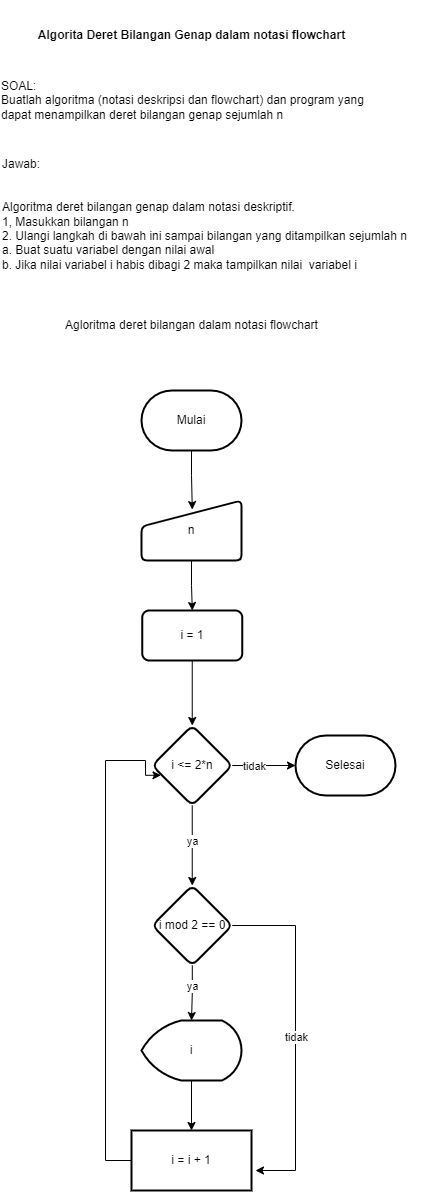

The diagram above was exported from draw.io. Its source (the exported page's mxGraphModel, read from the mxfile embedded in the PNG):
<mxGraphModel dx="1481" dy="361" grid="1" gridSize="10" guides="1" tooltips="1" connect="1" arrows="1" fold="1" page="1" pageScale="1" pageWidth="827" pageHeight="1169" math="0" shadow="0">
  <root>
    <mxCell id="0" />
    <mxCell id="1" parent="0" />
    <mxCell id="GBD2LUBRUsSFL8h67Su_-1" value="&lt;div style=&quot;text-align: left;&quot;&gt;&lt;span style=&quot;background-color: initial;&quot;&gt;SOAL:&lt;/span&gt;&lt;/div&gt;&lt;div style=&quot;text-align: left;&quot;&gt;&lt;span style=&quot;background-color: initial;&quot;&gt;Buatlah algoritma (notasi deskripsi dan flowchart) dan program yang dapat menampilkan deret bilangan genap sejumlah n&lt;/span&gt;&lt;/div&gt;" style="text;html=1;strokeColor=none;fillColor=none;align=center;verticalAlign=middle;whiteSpace=wrap;rounded=0;" vertex="1" parent="1">
      <mxGeometry x="-605" y="120" width="383.5" height="60" as="geometry" />
    </mxCell>
    <mxCell id="GBD2LUBRUsSFL8h67Su_-2" value="Algorita Deret Bilangan Genap dalam notasi flowchart" style="text;html=1;strokeColor=none;fillColor=none;align=center;verticalAlign=middle;whiteSpace=wrap;rounded=0;fontStyle=1" vertex="1" parent="1">
      <mxGeometry x="-590" y="50" width="353" height="70" as="geometry" />
    </mxCell>
    <mxCell id="GBD2LUBRUsSFL8h67Su_-3" value="&lt;div style=&quot;color: rgb(0, 0, 0); font-family: Helvetica; font-size: 12px; font-style: normal; font-variant-ligatures: normal; font-variant-caps: normal; font-weight: 400; letter-spacing: normal; orphans: 2; text-indent: 0px; text-transform: none; widows: 2; word-spacing: 0px; -webkit-text-stroke-width: 0px; text-decoration-thickness: initial; text-decoration-style: initial; text-decoration-color: initial; text-align: left;&quot;&gt;Jawab:&lt;/div&gt;&lt;div style=&quot;color: rgb(0, 0, 0); font-family: Helvetica; font-size: 12px; font-style: normal; font-variant-ligatures: normal; font-variant-caps: normal; font-weight: 400; letter-spacing: normal; orphans: 2; text-indent: 0px; text-transform: none; widows: 2; word-spacing: 0px; -webkit-text-stroke-width: 0px; text-decoration-thickness: initial; text-decoration-style: initial; text-decoration-color: initial; text-align: left;&quot;&gt;&lt;br&gt;&lt;/div&gt;&lt;div style=&quot;color: rgb(0, 0, 0); font-family: Helvetica; font-size: 12px; font-style: normal; font-variant-ligatures: normal; font-variant-caps: normal; font-weight: 400; letter-spacing: normal; orphans: 2; text-indent: 0px; text-transform: none; widows: 2; word-spacing: 0px; -webkit-text-stroke-width: 0px; text-decoration-thickness: initial; text-decoration-style: initial; text-decoration-color: initial; text-align: left;&quot;&gt;&lt;br&gt;&lt;/div&gt;&lt;div style=&quot;color: rgb(0, 0, 0); font-family: Helvetica; font-size: 12px; font-style: normal; font-variant-ligatures: normal; font-variant-caps: normal; font-weight: 400; letter-spacing: normal; orphans: 2; text-indent: 0px; text-transform: none; widows: 2; word-spacing: 0px; -webkit-text-stroke-width: 0px; text-decoration-thickness: initial; text-decoration-style: initial; text-decoration-color: initial; text-align: left;&quot;&gt;Algoritma deret bilangan genap dalam notasi deskriptif.&lt;/div&gt;&lt;div style=&quot;color: rgb(0, 0, 0); font-family: Helvetica; font-size: 12px; font-style: normal; font-variant-ligatures: normal; font-variant-caps: normal; font-weight: 400; letter-spacing: normal; orphans: 2; text-indent: 0px; text-transform: none; widows: 2; word-spacing: 0px; -webkit-text-stroke-width: 0px; text-decoration-thickness: initial; text-decoration-style: initial; text-decoration-color: initial; text-align: left;&quot;&gt;1, Masukkan bilangan n&lt;/div&gt;&lt;div style=&quot;color: rgb(0, 0, 0); font-family: Helvetica; font-size: 12px; font-style: normal; font-variant-ligatures: normal; font-variant-caps: normal; font-weight: 400; letter-spacing: normal; orphans: 2; text-indent: 0px; text-transform: none; widows: 2; word-spacing: 0px; -webkit-text-stroke-width: 0px; text-decoration-thickness: initial; text-decoration-style: initial; text-decoration-color: initial; text-align: left;&quot;&gt;2. Ulangi langkah di bawah ini sampai bilangan yang ditampilkan sejumlah n&lt;/div&gt;&lt;div style=&quot;color: rgb(0, 0, 0); font-family: Helvetica; font-size: 12px; font-style: normal; font-variant-ligatures: normal; font-variant-caps: normal; font-weight: 400; letter-spacing: normal; orphans: 2; text-indent: 0px; text-transform: none; widows: 2; word-spacing: 0px; -webkit-text-stroke-width: 0px; text-decoration-thickness: initial; text-decoration-style: initial; text-decoration-color: initial; text-align: left;&quot;&gt;&lt;span style=&quot;&quot;&gt;&#09;&lt;/span&gt;a. Buat suatu variabel dengan nilai awal&lt;br&gt;&lt;/div&gt;&lt;div style=&quot;color: rgb(0, 0, 0); font-family: Helvetica; font-size: 12px; font-style: normal; font-variant-ligatures: normal; font-variant-caps: normal; font-weight: 400; letter-spacing: normal; orphans: 2; text-indent: 0px; text-transform: none; widows: 2; word-spacing: 0px; -webkit-text-stroke-width: 0px; text-decoration-thickness: initial; text-decoration-style: initial; text-decoration-color: initial; text-align: left;&quot;&gt;&#09;b. Jika nilai variabel i habis dibagi 2 maka tampilkan nilai&amp;nbsp; variabel i&lt;/div&gt;" style="text;whiteSpace=wrap;html=1;" vertex="1" parent="1">
      <mxGeometry x="-605" y="200" width="440" height="120" as="geometry" />
    </mxCell>
    <mxCell id="GBD2LUBRUsSFL8h67Su_-4" value="Agloritma deret bilangan dalam notasi flowchart" style="text;html=1;strokeColor=none;fillColor=none;align=center;verticalAlign=middle;whiteSpace=wrap;rounded=0;labelBackgroundColor=none;" vertex="1" parent="1">
      <mxGeometry x="-580" y="360" width="333" height="30" as="geometry" />
    </mxCell>
    <mxCell id="GBD2LUBRUsSFL8h67Su_-8" style="edgeStyle=orthogonalEdgeStyle;rounded=0;orthogonalLoop=1;jettySize=auto;html=1;entryX=0.508;entryY=0.151;entryDx=0;entryDy=0;entryPerimeter=0;" edge="1" parent="1" source="GBD2LUBRUsSFL8h67Su_-5" target="GBD2LUBRUsSFL8h67Su_-6">
      <mxGeometry relative="1" as="geometry" />
    </mxCell>
    <mxCell id="GBD2LUBRUsSFL8h67Su_-5" value="Mulai" style="strokeWidth=2;html=1;shape=mxgraph.flowchart.terminator;whiteSpace=wrap;labelBackgroundColor=none;" vertex="1" parent="1">
      <mxGeometry x="-464" y="440" width="100" height="60" as="geometry" />
    </mxCell>
    <mxCell id="GBD2LUBRUsSFL8h67Su_-9" style="edgeStyle=orthogonalEdgeStyle;rounded=0;orthogonalLoop=1;jettySize=auto;html=1;" edge="1" parent="1" source="GBD2LUBRUsSFL8h67Su_-6" target="GBD2LUBRUsSFL8h67Su_-7">
      <mxGeometry relative="1" as="geometry" />
    </mxCell>
    <mxCell id="GBD2LUBRUsSFL8h67Su_-6" value="n" style="html=1;strokeWidth=2;shape=manualInput;whiteSpace=wrap;rounded=1;size=26;arcSize=11;labelBackgroundColor=none;" vertex="1" parent="1">
      <mxGeometry x="-464" y="550" width="100" height="60" as="geometry" />
    </mxCell>
    <mxCell id="GBD2LUBRUsSFL8h67Su_-11" value="" style="edgeStyle=orthogonalEdgeStyle;rounded=0;orthogonalLoop=1;jettySize=auto;html=1;" edge="1" parent="1" source="GBD2LUBRUsSFL8h67Su_-7" target="GBD2LUBRUsSFL8h67Su_-10">
      <mxGeometry relative="1" as="geometry" />
    </mxCell>
    <mxCell id="GBD2LUBRUsSFL8h67Su_-7" value="i = 1" style="rounded=1;whiteSpace=wrap;html=1;absoluteArcSize=1;arcSize=14;strokeWidth=2;labelBackgroundColor=none;" vertex="1" parent="1">
      <mxGeometry x="-463.25" y="660" width="100" height="50" as="geometry" />
    </mxCell>
    <mxCell id="GBD2LUBRUsSFL8h67Su_-13" style="edgeStyle=orthogonalEdgeStyle;rounded=0;orthogonalLoop=1;jettySize=auto;html=1;" edge="1" parent="1" source="GBD2LUBRUsSFL8h67Su_-10" target="GBD2LUBRUsSFL8h67Su_-12">
      <mxGeometry relative="1" as="geometry" />
    </mxCell>
    <mxCell id="GBD2LUBRUsSFL8h67Su_-20" value="tidak" style="edgeLabel;html=1;align=center;verticalAlign=middle;resizable=0;points=[];" vertex="1" connectable="0" parent="GBD2LUBRUsSFL8h67Su_-13">
      <mxGeometry x="-0.3233" y="-1" relative="1" as="geometry">
        <mxPoint as="offset" />
      </mxGeometry>
    </mxCell>
    <mxCell id="GBD2LUBRUsSFL8h67Su_-15" value="" style="edgeStyle=orthogonalEdgeStyle;rounded=0;orthogonalLoop=1;jettySize=auto;html=1;" edge="1" parent="1" source="GBD2LUBRUsSFL8h67Su_-10" target="GBD2LUBRUsSFL8h67Su_-14">
      <mxGeometry relative="1" as="geometry" />
    </mxCell>
    <mxCell id="GBD2LUBRUsSFL8h67Su_-21" value="ya" style="edgeLabel;html=1;align=center;verticalAlign=middle;resizable=0;points=[];" vertex="1" connectable="0" parent="GBD2LUBRUsSFL8h67Su_-15">
      <mxGeometry x="-0.1138" relative="1" as="geometry">
        <mxPoint as="offset" />
      </mxGeometry>
    </mxCell>
    <mxCell id="GBD2LUBRUsSFL8h67Su_-10" value="i &amp;lt;= 2*n" style="rhombus;whiteSpace=wrap;html=1;rounded=1;arcSize=14;strokeWidth=2;labelBackgroundColor=none;" vertex="1" parent="1">
      <mxGeometry x="-453.25" y="775" width="80" height="80" as="geometry" />
    </mxCell>
    <mxCell id="GBD2LUBRUsSFL8h67Su_-12" value="Selesai" style="strokeWidth=2;html=1;shape=mxgraph.flowchart.terminator;whiteSpace=wrap;labelBackgroundColor=none;" vertex="1" parent="1">
      <mxGeometry x="-310" y="785" width="100" height="60" as="geometry" />
    </mxCell>
    <mxCell id="GBD2LUBRUsSFL8h67Su_-17" value="" style="edgeStyle=orthogonalEdgeStyle;rounded=0;orthogonalLoop=1;jettySize=auto;html=1;" edge="1" parent="1" source="GBD2LUBRUsSFL8h67Su_-14" target="GBD2LUBRUsSFL8h67Su_-16">
      <mxGeometry relative="1" as="geometry" />
    </mxCell>
    <mxCell id="GBD2LUBRUsSFL8h67Su_-22" value="ya" style="edgeLabel;html=1;align=center;verticalAlign=middle;resizable=0;points=[];" vertex="1" connectable="0" parent="GBD2LUBRUsSFL8h67Su_-17">
      <mxGeometry x="-0.2752" relative="1" as="geometry">
        <mxPoint as="offset" />
      </mxGeometry>
    </mxCell>
    <mxCell id="GBD2LUBRUsSFL8h67Su_-25" style="edgeStyle=orthogonalEdgeStyle;rounded=0;orthogonalLoop=1;jettySize=auto;html=1;" edge="1" parent="1" source="GBD2LUBRUsSFL8h67Su_-14">
      <mxGeometry relative="1" as="geometry">
        <mxPoint x="-350" y="1220" as="targetPoint" />
        <Array as="points">
          <mxPoint x="-310" y="975" />
          <mxPoint x="-310" y="1220" />
        </Array>
      </mxGeometry>
    </mxCell>
    <mxCell id="GBD2LUBRUsSFL8h67Su_-26" value="tidak" style="edgeLabel;html=1;align=center;verticalAlign=middle;resizable=0;points=[];" vertex="1" connectable="0" parent="GBD2LUBRUsSFL8h67Su_-25">
      <mxGeometry x="0.0059" y="1" relative="1" as="geometry">
        <mxPoint as="offset" />
      </mxGeometry>
    </mxCell>
    <mxCell id="GBD2LUBRUsSFL8h67Su_-14" value="i mod 2 == 0" style="rhombus;whiteSpace=wrap;html=1;rounded=1;arcSize=14;strokeWidth=2;labelBackgroundColor=none;" vertex="1" parent="1">
      <mxGeometry x="-453.25" y="935" width="80" height="80" as="geometry" />
    </mxCell>
    <mxCell id="GBD2LUBRUsSFL8h67Su_-19" value="" style="edgeStyle=orthogonalEdgeStyle;rounded=0;orthogonalLoop=1;jettySize=auto;html=1;" edge="1" parent="1" source="GBD2LUBRUsSFL8h67Su_-16" target="GBD2LUBRUsSFL8h67Su_-18">
      <mxGeometry relative="1" as="geometry" />
    </mxCell>
    <mxCell id="GBD2LUBRUsSFL8h67Su_-16" value="i" style="strokeWidth=2;html=1;shape=mxgraph.flowchart.display;whiteSpace=wrap;labelBackgroundColor=none;" vertex="1" parent="1">
      <mxGeometry x="-464" y="1070" width="100" height="60" as="geometry" />
    </mxCell>
    <mxCell id="GBD2LUBRUsSFL8h67Su_-27" style="edgeStyle=orthogonalEdgeStyle;rounded=0;orthogonalLoop=1;jettySize=auto;html=1;entryX=0.109;entryY=0.622;entryDx=0;entryDy=0;entryPerimeter=0;" edge="1" parent="1" source="GBD2LUBRUsSFL8h67Su_-18" target="GBD2LUBRUsSFL8h67Su_-10">
      <mxGeometry relative="1" as="geometry">
        <mxPoint x="-460" y="830" as="targetPoint" />
        <Array as="points">
          <mxPoint x="-500" y="1210" />
          <mxPoint x="-500" y="810" />
          <mxPoint x="-460" y="810" />
          <mxPoint x="-460" y="825" />
        </Array>
      </mxGeometry>
    </mxCell>
    <mxCell id="GBD2LUBRUsSFL8h67Su_-18" value="i = i + 1" style="whiteSpace=wrap;html=1;strokeWidth=2;labelBackgroundColor=none;" vertex="1" parent="1">
      <mxGeometry x="-474" y="1180" width="120" height="60" as="geometry" />
    </mxCell>
  </root>
</mxGraphModel>